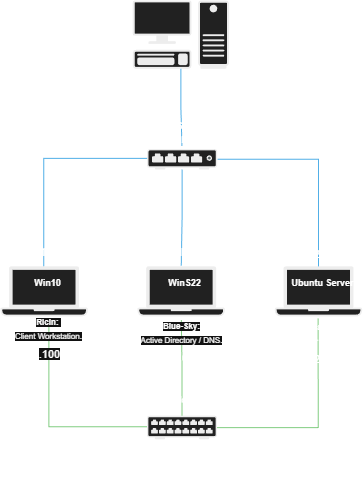

The diagram above was exported from draw.io. Its source (the exported page's mxGraphModel, read from the mxfile embedded in the PNG):
<mxGraphModel dx="1810" dy="541" grid="1" gridSize="10" guides="1" tooltips="1" connect="1" arrows="1" fold="1" page="1" pageScale="1" pageWidth="827" pageHeight="1169" math="0" shadow="0">
  <root>
    <mxCell id="0" />
    <mxCell id="1" parent="0" />
    <mxCell id="DMTtA1ZwLMN_pdC5MtGG-22" edge="1" parent="1" source="DMTtA1ZwLMN_pdC5MtGG-8" style="edgeStyle=orthogonalEdgeStyle;rounded=0;orthogonalLoop=1;jettySize=auto;html=1;entryX=0.496;entryY=0.005;entryDx=0;entryDy=0;entryPerimeter=0;endArrow=none;endFill=0;startSize=8;endSize=8;fillColor=#1ba1e2;strokeColor=#006EAF;exitX=0.019;exitY=0.454;exitDx=0;exitDy=0;exitPerimeter=0;" target="DMTtA1ZwLMN_pdC5MtGG-12">
      <mxGeometry relative="1" as="geometry">
        <mxPoint x="-497.1809424394294" y="439.1568836712913" as="sourcePoint" />
        <mxPoint x="-594.5422811007977" y="545.880469583778" as="targetPoint" />
      </mxGeometry>
    </mxCell>
    <mxCell id="DMTtA1ZwLMN_pdC5MtGG-40" connectable="0" parent="DMTtA1ZwLMN_pdC5MtGG-22" style="edgeLabel;html=1;align=center;verticalAlign=middle;resizable=0;points=[];labelBackgroundColor=none;" value=".11" vertex="1">
      <mxGeometry relative="1" x="0.5772" y="1" as="geometry">
        <mxPoint x="-1" y="30" as="offset" />
      </mxGeometry>
    </mxCell>
    <mxCell id="DMTtA1ZwLMN_pdC5MtGG-23" edge="1" parent="1" source="DMTtA1ZwLMN_pdC5MtGG-8" style="edgeStyle=orthogonalEdgeStyle;rounded=0;orthogonalLoop=1;jettySize=auto;html=1;entryX=0.5;entryY=0.035;entryDx=0;entryDy=0;entryPerimeter=0;endArrow=none;endFill=0;startSize=8;endSize=8;fillColor=#1ba1e2;strokeColor=#006EAF;exitX=1.005;exitY=0.502;exitDx=0;exitDy=0;exitPerimeter=0;" target="DMTtA1ZwLMN_pdC5MtGG-13">
      <mxGeometry relative="1" as="geometry">
        <mxPoint x="-407.21108270810464" y="442.67876200640336" as="sourcePoint" />
        <mxPoint x="-312.93192243527767" y="545.880469583778" as="targetPoint" />
      </mxGeometry>
    </mxCell>
    <mxCell id="DMTtA1ZwLMN_pdC5MtGG-41" connectable="0" parent="DMTtA1ZwLMN_pdC5MtGG-23" style="edgeLabel;html=1;align=center;verticalAlign=middle;resizable=0;points=[];labelBackgroundColor=none;" value=".20" vertex="1">
      <mxGeometry relative="1" x="0.7309" y="-1" as="geometry">
        <mxPoint x="1" y="14" as="offset" />
      </mxGeometry>
    </mxCell>
    <mxCell id="DMTtA1ZwLMN_pdC5MtGG-8" parent="1" style="fillColorStyles=neutralFill;neutralFill=#9DA6A8;shape=mxgraph.networks2.icon;aspect=fixed;fillColor=#EDEDED;strokeColor=#000000;gradientColor=#5B6163;network2IconShadow=1;network2bgFillColor=none;labelPosition=center;verticalLabelPosition=bottom;align=center;verticalAlign=top;network2Icon=mxgraph.networks2.hub;network2IconXOffset=0.0001;network2IconYOffset=0.0129;network2IconW=1;network2IconH=0.2938;" value="" vertex="1">
      <mxGeometry height="20.57" width="70" x="-493.35033599240825" y="428.48452508004266" as="geometry" />
    </mxCell>
    <mxCell id="DMTtA1ZwLMN_pdC5MtGG-27" edge="1" parent="1" source="DMTtA1ZwLMN_pdC5MtGG-9" style="edgeStyle=orthogonalEdgeStyle;rounded=0;orthogonalLoop=1;jettySize=auto;html=1;endSize=8;startSize=8;endArrow=none;endFill=0;fillColor=#008a00;strokeColor=#005700;entryX=0.504;entryY=1.06;entryDx=0;entryDy=0;exitX=0.002;exitY=0.468;exitDx=0;exitDy=0;exitPerimeter=0;entryPerimeter=0;" target="DMTtA1ZwLMN_pdC5MtGG-12">
      <mxGeometry relative="1" as="geometry">
        <Array as="points">
          <mxPoint x="-492.7905625574567" y="705.965848452508" />
          <mxPoint x="-591.5741099018416" y="705.965848452508" />
        </Array>
        <mxPoint x="-592.1393713116455" y="620.5869797225187" as="targetPoint" />
      </mxGeometry>
    </mxCell>
    <mxCell id="DMTtA1ZwLMN_pdC5MtGG-43" connectable="0" parent="DMTtA1ZwLMN_pdC5MtGG-27" style="edgeLabel;html=1;align=center;verticalAlign=middle;resizable=0;points=[];labelBackgroundColor=none;" value="&lt;span style=&quot;background-color: light-dark(#ffffff, var(--ge-dark-color, #121212));&quot;&gt;.100&lt;/span&gt;" vertex="1">
      <mxGeometry relative="1" x="0.7592" as="geometry">
        <mxPoint y="14" as="offset" />
      </mxGeometry>
    </mxCell>
    <mxCell id="DMTtA1ZwLMN_pdC5MtGG-51" connectable="0" parent="DMTtA1ZwLMN_pdC5MtGG-27" style="edgeLabel;html=1;align=center;verticalAlign=middle;resizable=0;points=[];labelBackgroundColor=none;" value="&lt;font style=&quot;font-size: 8px; background-color: light-dark(#ffffff, var(--ge-dark-color, #121212));&quot;&gt;&lt;b data-path-to-node=&quot;10,2,1,2,0&quot; data-index-in-node=&quot;0&quot; style=&quot;&quot;&gt;Ricin:&lt;/b&gt;&amp;nbsp;&lt;/font&gt;&lt;div&gt;&lt;font style=&quot;font-size: 8px; background-color: light-dark(#ffffff, var(--ge-dark-color, #121212));&quot;&gt;Client Workstation.&lt;/font&gt;&lt;/div&gt;" vertex="1">
      <mxGeometry relative="1" x="0.8704" y="1" as="geometry">
        <mxPoint as="offset" />
      </mxGeometry>
    </mxCell>
    <mxCell id="DMTtA1ZwLMN_pdC5MtGG-28" edge="1" parent="1" source="DMTtA1ZwLMN_pdC5MtGG-9" style="edgeStyle=orthogonalEdgeStyle;rounded=0;orthogonalLoop=1;jettySize=auto;html=1;fillColor=#008a00;strokeColor=#005700;endArrow=none;endFill=0;startSize=8;endSize=8;entryX=0.496;entryY=1.04;entryDx=0;entryDy=0;entryPerimeter=0;" target="DMTtA1ZwLMN_pdC5MtGG-13">
      <mxGeometry relative="1" as="geometry">
        <mxPoint x="-317.1753672785504" y="631.2593383137673" as="targetPoint" />
      </mxGeometry>
    </mxCell>
    <mxCell id="DMTtA1ZwLMN_pdC5MtGG-45" connectable="0" parent="DMTtA1ZwLMN_pdC5MtGG-28" style="edgeLabel;html=1;align=center;verticalAlign=middle;resizable=0;points=[];labelBackgroundColor=none;" value=".20" vertex="1">
      <mxGeometry relative="1" x="0.7841" y="1" as="geometry">
        <mxPoint x="1" y="18" as="offset" />
      </mxGeometry>
    </mxCell>
    <mxCell id="DMTtA1ZwLMN_pdC5MtGG-50" connectable="0" parent="DMTtA1ZwLMN_pdC5MtGG-28" style="edgeLabel;html=1;align=center;verticalAlign=middle;resizable=0;points=[];labelBackgroundColor=none;" value="&lt;font style=&quot;font-size: 8px;&quot;&gt;&lt;b data-path-to-node=&quot;10,2,1,1,0&quot; data-index-in-node=&quot;0&quot; style=&quot;&quot;&gt;Methylamine:&lt;/b&gt;&amp;nbsp;&lt;/font&gt;&lt;div&gt;&lt;font style=&quot;font-size: 8px;&quot;&gt;Web Server / Database.&lt;/font&gt;&lt;/div&gt;" vertex="1">
      <mxGeometry relative="1" x="0.859" as="geometry">
        <mxPoint as="offset" />
      </mxGeometry>
    </mxCell>
    <mxCell id="DMTtA1ZwLMN_pdC5MtGG-9" parent="1" style="shape=mxgraph.networks2.icon;aspect=fixed;fillColor=#EDEDED;strokeColor=#000000;gradientColor=#5B6163;network2IconShadow=1;network2bgFillColor=none;labelPosition=center;verticalLabelPosition=bottom;align=center;verticalAlign=top;network2Icon=mxgraph.networks2.patch_panel;network2IconXOffset=0.0001;network2IconYOffset=-0.0211;network2IconW=1;network2IconH=0.3359;" value="" vertex="1">
      <mxGeometry height="23.52" width="70" x="-493.48204738886744" y="695.2934898612593" as="geometry" />
    </mxCell>
    <mxCell id="DMTtA1ZwLMN_pdC5MtGG-10" parent="1" style="shape=mxgraph.networks2.icon;aspect=fixed;fillColor=#EDEDED;strokeColor=#000000;gradientColor=#5B6163;network2IconShadow=1;network2bgFillColor=none;labelPosition=center;verticalLabelPosition=bottom;align=center;verticalAlign=top;network2Icon=mxgraph.networks2.laptop;network2IconW=1;network2IconH=0.5734;" value="" vertex="1">
      <mxGeometry height="50" width="87.21" x="-502.93234008481363" y="545.880469583778" as="geometry" />
    </mxCell>
    <mxCell id="DMTtA1ZwLMN_pdC5MtGG-12" parent="1" style="shape=mxgraph.networks2.icon;aspect=fixed;fillColor=#EDEDED;strokeColor=#000000;gradientColor=#5B6163;network2IconShadow=1;network2bgFillColor=none;labelPosition=center;verticalLabelPosition=bottom;align=center;verticalAlign=top;network2Icon=mxgraph.networks2.laptop;network2IconW=1;network2IconH=0.5734;" value="" vertex="1">
      <mxGeometry height="50" width="87.21" x="-640" y="545.880469583778" as="geometry" />
    </mxCell>
    <mxCell id="DMTtA1ZwLMN_pdC5MtGG-13" parent="1" style="shape=mxgraph.networks2.icon;aspect=fixed;fillColor=#EDEDED;strokeColor=#000000;gradientColor=#5B6163;network2IconShadow=1;network2bgFillColor=none;labelPosition=center;verticalLabelPosition=bottom;align=center;verticalAlign=top;network2Icon=mxgraph.networks2.laptop;network2IconW=1;network2IconH=0.5734;" value="" vertex="1">
      <mxGeometry height="50" width="87.21" x="-365.6012573767088" y="545.880469583778" as="geometry" />
    </mxCell>
    <mxCell id="DMTtA1ZwLMN_pdC5MtGG-14" parent="1" style="shape=mxgraph.networks2.icon;aspect=fixed;fillColor=#EDEDED;strokeColor=#000000;gradientColor=#5B6163;network2IconShadow=1;network2bgFillColor=none;labelPosition=center;verticalLabelPosition=bottom;align=center;verticalAlign=top;network2Icon=mxgraph.networks2.pc;network2IconYOffset=-0.0593;network2IconW=0.9999;network2IconH=0.7096;" value="" vertex="1">
      <mxGeometry height="68.25" width="96.18" x="-507.7178541561638" y="280" as="geometry" />
    </mxCell>
    <mxCell id="DMTtA1ZwLMN_pdC5MtGG-18" parent="1" style="text;whiteSpace=wrap;html=1;align=center;" value="&lt;font style=&quot;font-size: 9px;&quot;&gt;Red: 10.0.0.x&lt;/font&gt;&lt;div&gt;&lt;font style=&quot;font-size: 9px;&quot;&gt;vNIC2&lt;/font&gt;&lt;/div&gt;" vertex="1">
      <mxGeometry height="42.68943436499466" width="89.60765339106196" x="-503.1583387206785" y="718.8105656350053" as="geometry" />
    </mxCell>
    <mxCell id="DMTtA1ZwLMN_pdC5MtGG-24" edge="1" parent="1" source="DMTtA1ZwLMN_pdC5MtGG-8" style="edgeStyle=orthogonalEdgeStyle;rounded=0;orthogonalLoop=1;jettySize=auto;html=1;endArrow=none;endFill=0;fillColor=#1ba1e2;strokeColor=#006EAF;startSize=8;endSize=8;entryX=0.501;entryY=-0.012;entryDx=0;entryDy=0;entryPerimeter=0;" target="DMTtA1ZwLMN_pdC5MtGG-10">
      <mxGeometry relative="1" as="geometry">
        <mxPoint x="-455.47233356068915" y="545.880469583778" as="targetPoint" />
      </mxGeometry>
    </mxCell>
    <mxCell id="DMTtA1ZwLMN_pdC5MtGG-39" connectable="0" parent="DMTtA1ZwLMN_pdC5MtGG-24" style="edgeLabel;html=1;align=center;verticalAlign=middle;resizable=0;points=[];labelBackgroundColor=none;" value=".10" vertex="1">
      <mxGeometry relative="1" x="0.2547" y="1" as="geometry">
        <mxPoint x="-1" y="23" as="offset" />
      </mxGeometry>
    </mxCell>
    <mxCell id="DMTtA1ZwLMN_pdC5MtGG-29" edge="1" parent="1" source="DMTtA1ZwLMN_pdC5MtGG-9" style="edgeStyle=orthogonalEdgeStyle;rounded=0;orthogonalLoop=1;jettySize=auto;html=1;endArrow=none;endFill=0;startSize=8;endSize=8;fillColor=#008a00;strokeColor=#005700;entryX=0.502;entryY=1.073;entryDx=0;entryDy=0;entryPerimeter=0;" target="DMTtA1ZwLMN_pdC5MtGG-10">
      <mxGeometry relative="1" as="geometry">
        <mxPoint x="-454.374738590196" y="620.5869797225187" as="targetPoint" />
      </mxGeometry>
    </mxCell>
    <mxCell id="DMTtA1ZwLMN_pdC5MtGG-44" connectable="0" parent="DMTtA1ZwLMN_pdC5MtGG-29" style="edgeLabel;html=1;align=center;verticalAlign=middle;resizable=0;points=[];labelBackgroundColor=none;" value="&lt;span&gt;.10&lt;/span&gt;" vertex="1">
      <mxGeometry relative="1" x="0.16" y="1" as="geometry">
        <mxPoint y="-2" as="offset" />
      </mxGeometry>
    </mxCell>
    <mxCell id="DMTtA1ZwLMN_pdC5MtGG-46" connectable="0" parent="DMTtA1ZwLMN_pdC5MtGG-29" style="edgeLabel;html=1;align=center;verticalAlign=middle;resizable=0;points=[];labelBackgroundColor=none;" value="&lt;font style=&quot;font-size: 9px;&quot;&gt;Domain: pollos.hermanos&lt;/font&gt;" vertex="1">
      <mxGeometry relative="1" x="-0.5021" as="geometry">
        <mxPoint y="7" as="offset" />
      </mxGeometry>
    </mxCell>
    <mxCell id="DMTtA1ZwLMN_pdC5MtGG-47" connectable="0" parent="DMTtA1ZwLMN_pdC5MtGG-29" style="edgeLabel;html=1;align=center;verticalAlign=middle;resizable=0;points=[];labelBackgroundColor=none;" value="&lt;font style=&quot;font-size: 8px;&quot;&gt;&lt;b data-path-to-node=&quot;10,2,1,0,0&quot; data-index-in-node=&quot;0&quot; style=&quot;background-color: light-dark(#ffffff, var(--ge-dark-color, #121212));&quot;&gt;Blue-Sky:&lt;/b&gt;&lt;/font&gt;&lt;div&gt;&lt;font style=&quot;font-size: 8px; background-color: light-dark(#ffffff, var(--ge-dark-color, #121212));&quot;&gt; Active Directory / DNS.&lt;/font&gt;&lt;/div&gt;" vertex="1">
      <mxGeometry relative="1" x="0.7912" y="1" as="geometry">
        <mxPoint x="1" y="2" as="offset" />
      </mxGeometry>
    </mxCell>
    <mxCell id="DMTtA1ZwLMN_pdC5MtGG-31" edge="1" parent="1" source="DMTtA1ZwLMN_pdC5MtGG-14" style="edgeStyle=orthogonalEdgeStyle;rounded=0;orthogonalLoop=1;jettySize=auto;html=1;endArrow=none;endFill=0;fillColor=#1ba1e2;strokeColor=#006EAF;startSize=8;endSize=8;entryX=0.497;entryY=-0.143;entryDx=0;entryDy=0;entryPerimeter=0;" target="DMTtA1ZwLMN_pdC5MtGG-8" value="">
      <mxGeometry relative="1" as="geometry">
        <mxPoint x="-454.374738590196" y="352.71077908217717" as="sourcePoint" />
        <mxPoint x="-454.92902405029514" y="407.1398078975453" as="targetPoint" />
      </mxGeometry>
    </mxCell>
    <mxCell id="DMTtA1ZwLMN_pdC5MtGG-42" connectable="0" parent="DMTtA1ZwLMN_pdC5MtGG-31" style="edgeLabel;html=1;align=center;verticalAlign=middle;resizable=0;points=[];labelBackgroundColor=none;fontColor=default;" value="&lt;span&gt;&lt;span data-index-in-node=&quot;93&quot; data-path-to-node=&quot;12,0,0&quot; style=&quot;font-size: 9px; font-weight: 700; text-wrap-mode: wrap;&quot;&gt;192.168.56.x&lt;/span&gt;&lt;span style=&quot;font-size: 9px; font-weight: 700; text-wrap-mode: wrap;&quot;&gt;.&lt;/span&gt;&lt;/span&gt;&lt;div&gt;&lt;span&gt;&lt;span style=&quot;font-size: 9px; font-weight: 700; text-wrap-mode: wrap;&quot;&gt;vNIC1&lt;/span&gt;&lt;/span&gt;&lt;/div&gt;" vertex="1">
      <mxGeometry relative="1" x="0.6778" as="geometry">
        <mxPoint y="-1" as="offset" />
      </mxGeometry>
    </mxCell>
    <mxCell id="DMTtA1ZwLMN_pdC5MtGG-34" parent="1" style="text;whiteSpace=wrap;html=1;align=center;fontStyle=1;fontColor=default;labelBackgroundColor=none;fontSize=9;" value="&lt;div&gt;Win10&lt;/div&gt;" vertex="1">
      <mxGeometry height="21.34471718249733" width="69.04969959372498" x="-626.6642211085081" y="551.2166488794023" as="geometry" />
    </mxCell>
    <mxCell id="DMTtA1ZwLMN_pdC5MtGG-35" parent="1" style="text;whiteSpace=wrap;html=1;align=center;fontStyle=1;fontColor=default;labelBackgroundColor=none;fontSize=9;" value="&lt;div&gt;Ubuntu Server&lt;/div&gt;" vertex="1">
      <mxGeometry height="21.34471718249733" width="69.04969959372498" x="-352.26547848521693" y="551.2166488794023" as="geometry" />
    </mxCell>
    <mxCell id="DMTtA1ZwLMN_pdC5MtGG-36" parent="1" style="text;whiteSpace=wrap;html=1;align=center;fontStyle=1;fontColor=default;labelBackgroundColor=none;fontSize=9;" value="WinS22" vertex="1">
      <mxGeometry height="21.34471718249733" width="69.04969959372498" x="-489.5965611933217" y="551.2166488794023" as="geometry" />
    </mxCell>
  </root>
</mxGraphModel>